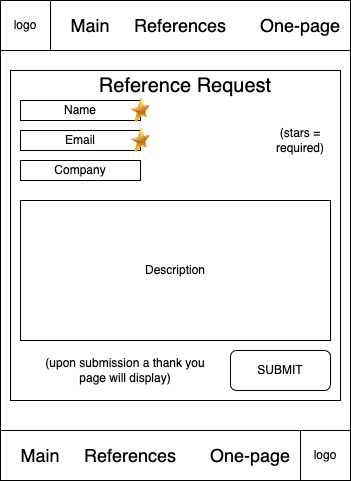

The diagram above was exported from draw.io. Its source (the exported page's mxGraphModel, read from the mxfile embedded in the PNG):
<mxGraphModel dx="920" dy="540" grid="1" gridSize="10" guides="1" tooltips="1" connect="1" arrows="1" fold="1" page="1" pageScale="1" pageWidth="850" pageHeight="1100" math="0" shadow="0">
  <root>
    <mxCell id="0" />
    <mxCell id="1" parent="0" />
    <mxCell id="-wzRof7v4tPgZnFnr9mM-1" value="" style="rounded=0;whiteSpace=wrap;html=1;" vertex="1" parent="1">
      <mxGeometry x="240" y="60" width="350" height="480" as="geometry" />
    </mxCell>
    <mxCell id="-wzRof7v4tPgZnFnr9mM-2" value="" style="rounded=0;whiteSpace=wrap;html=1;" vertex="1" parent="1">
      <mxGeometry x="240" y="60" width="350" height="50" as="geometry" />
    </mxCell>
    <mxCell id="-wzRof7v4tPgZnFnr9mM-3" value="" style="rounded=0;whiteSpace=wrap;html=1;" vertex="1" parent="1">
      <mxGeometry x="240" y="490" width="350" height="50" as="geometry" />
    </mxCell>
    <mxCell id="-wzRof7v4tPgZnFnr9mM-4" value="logo" style="whiteSpace=wrap;html=1;aspect=fixed;" vertex="1" parent="1">
      <mxGeometry x="240" y="60" width="50" height="50" as="geometry" />
    </mxCell>
    <mxCell id="-wzRof7v4tPgZnFnr9mM-5" value="logo" style="whiteSpace=wrap;html=1;aspect=fixed;" vertex="1" parent="1">
      <mxGeometry x="540" y="490" width="50" height="50" as="geometry" />
    </mxCell>
    <mxCell id="-wzRof7v4tPgZnFnr9mM-15" value="&lt;font style=&quot;font-size: 18px;&quot;&gt;Main&lt;/font&gt;" style="text;html=1;align=center;verticalAlign=middle;whiteSpace=wrap;rounded=0;" vertex="1" parent="1">
      <mxGeometry x="300" y="70" width="60" height="30" as="geometry" />
    </mxCell>
    <mxCell id="-wzRof7v4tPgZnFnr9mM-16" value="&lt;font style=&quot;font-size: 18px;&quot;&gt;References&lt;/font&gt;" style="text;html=1;align=center;verticalAlign=middle;whiteSpace=wrap;rounded=0;" vertex="1" parent="1">
      <mxGeometry x="390" y="70" width="60" height="30" as="geometry" />
    </mxCell>
    <mxCell id="-wzRof7v4tPgZnFnr9mM-17" value="&lt;font style=&quot;font-size: 18px;&quot;&gt;One-page&lt;/font&gt;" style="text;html=1;align=center;verticalAlign=middle;whiteSpace=wrap;rounded=0;" vertex="1" parent="1">
      <mxGeometry x="490" y="70" width="100" height="30" as="geometry" />
    </mxCell>
    <mxCell id="-wzRof7v4tPgZnFnr9mM-18" value="&lt;font style=&quot;font-size: 18px;&quot;&gt;Main&lt;/font&gt;" style="text;html=1;align=center;verticalAlign=middle;whiteSpace=wrap;rounded=0;" vertex="1" parent="1">
      <mxGeometry x="250" y="500" width="60" height="30" as="geometry" />
    </mxCell>
    <mxCell id="-wzRof7v4tPgZnFnr9mM-19" value="&lt;font style=&quot;font-size: 18px;&quot;&gt;References&lt;/font&gt;" style="text;html=1;align=center;verticalAlign=middle;whiteSpace=wrap;rounded=0;" vertex="1" parent="1">
      <mxGeometry x="340" y="500" width="60" height="30" as="geometry" />
    </mxCell>
    <mxCell id="-wzRof7v4tPgZnFnr9mM-20" value="&lt;font style=&quot;font-size: 18px;&quot;&gt;One-page&lt;/font&gt;" style="text;html=1;align=center;verticalAlign=middle;whiteSpace=wrap;rounded=0;" vertex="1" parent="1">
      <mxGeometry x="440" y="500" width="100" height="30" as="geometry" />
    </mxCell>
    <mxCell id="-wzRof7v4tPgZnFnr9mM-23" value="" style="rounded=0;whiteSpace=wrap;html=1;" vertex="1" parent="1">
      <mxGeometry x="250" y="130" width="330" height="330" as="geometry" />
    </mxCell>
    <mxCell id="-wzRof7v4tPgZnFnr9mM-24" value="&lt;font style=&quot;font-size: 20px;&quot;&gt;Reference Request&lt;/font&gt;" style="text;html=1;align=center;verticalAlign=middle;whiteSpace=wrap;rounded=0;" vertex="1" parent="1">
      <mxGeometry x="325" y="130" width="200" height="30" as="geometry" />
    </mxCell>
    <mxCell id="-wzRof7v4tPgZnFnr9mM-25" value="SUBMIT" style="rounded=1;whiteSpace=wrap;html=1;" vertex="1" parent="1">
      <mxGeometry x="470" y="410" width="100" height="40" as="geometry" />
    </mxCell>
    <mxCell id="-wzRof7v4tPgZnFnr9mM-26" value="Name" style="rounded=0;whiteSpace=wrap;html=1;" vertex="1" parent="1">
      <mxGeometry x="260" y="160" width="120" height="20" as="geometry" />
    </mxCell>
    <mxCell id="-wzRof7v4tPgZnFnr9mM-27" value="Email" style="rounded=0;whiteSpace=wrap;html=1;" vertex="1" parent="1">
      <mxGeometry x="260" y="190" width="120" height="20" as="geometry" />
    </mxCell>
    <mxCell id="-wzRof7v4tPgZnFnr9mM-28" value="Company" style="rounded=0;whiteSpace=wrap;html=1;" vertex="1" parent="1">
      <mxGeometry x="260" y="220" width="120" height="20" as="geometry" />
    </mxCell>
    <mxCell id="-wzRof7v4tPgZnFnr9mM-29" value="Description" style="rounded=0;whiteSpace=wrap;html=1;" vertex="1" parent="1">
      <mxGeometry x="260" y="260" width="310" height="140" as="geometry" />
    </mxCell>
    <mxCell id="-wzRof7v4tPgZnFnr9mM-30" value="(stars = required)" style="text;html=1;align=center;verticalAlign=middle;whiteSpace=wrap;rounded=0;" vertex="1" parent="1">
      <mxGeometry x="510" y="185" width="60" height="30" as="geometry" />
    </mxCell>
    <mxCell id="-wzRof7v4tPgZnFnr9mM-31" value="" style="image;html=1;image=img/lib/clip_art/general/Star_128x128.png" vertex="1" parent="1">
      <mxGeometry x="370" y="150" width="20" height="40" as="geometry" />
    </mxCell>
    <mxCell id="-wzRof7v4tPgZnFnr9mM-32" value="" style="image;html=1;image=img/lib/clip_art/general/Star_128x128.png" vertex="1" parent="1">
      <mxGeometry x="370" y="180" width="20" height="40" as="geometry" />
    </mxCell>
    <mxCell id="-wzRof7v4tPgZnFnr9mM-33" value="(upon submission a thank you page will display)" style="text;html=1;align=center;verticalAlign=middle;whiteSpace=wrap;rounded=0;" vertex="1" parent="1">
      <mxGeometry x="270" y="420" width="190" height="20" as="geometry" />
    </mxCell>
  </root>
</mxGraphModel>